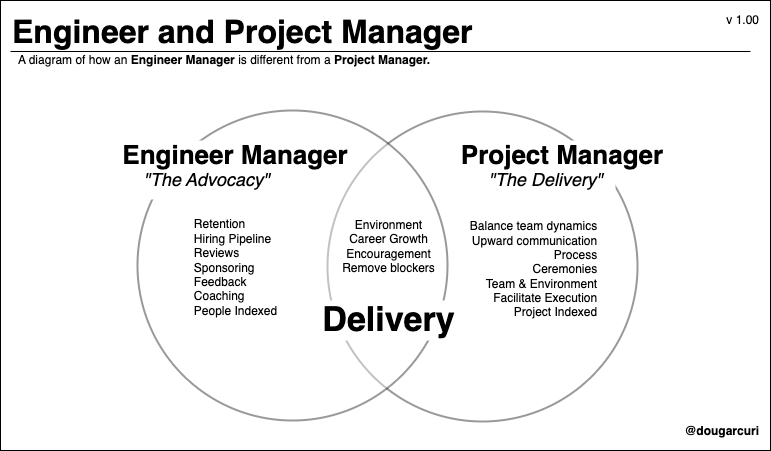

The diagram above was exported from draw.io. Its source (the exported page's mxGraphModel, read from the mxfile embedded in the PNG):
<mxGraphModel dx="1136" dy="837" grid="1" gridSize="10" guides="1" tooltips="1" connect="1" arrows="1" fold="1" page="1" pageScale="1" pageWidth="850" pageHeight="1100" background="#ffffff" math="0" shadow="0">
  <root>
    <mxCell id="oUjT0-91Q0FkJpxIbzf2-0" />
    <mxCell id="oUjT0-91Q0FkJpxIbzf2-1" parent="oUjT0-91Q0FkJpxIbzf2-0" />
    <mxCell id="oUjT0-91Q0FkJpxIbzf2-2" value="" style="rounded=0;whiteSpace=wrap;html=1;align=center;fillColor=none;" parent="oUjT0-91Q0FkJpxIbzf2-1" vertex="1">
      <mxGeometry x="60" y="120" width="770" height="450" as="geometry" />
    </mxCell>
    <mxCell id="oUjT0-91Q0FkJpxIbzf2-3" value="&lt;b&gt;&lt;font style=&quot;font-size: 32px;&quot;&gt;Engineer and Project Manager&lt;/font&gt;&lt;/b&gt;" style="text;html=1;resizable=0;points=[];autosize=1;align=left;verticalAlign=top;spacingTop=-4;" parent="oUjT0-91Q0FkJpxIbzf2-1" vertex="1">
      <mxGeometry x="70" y="130" width="480" height="50" as="geometry" />
    </mxCell>
    <mxCell id="oUjT0-91Q0FkJpxIbzf2-4" value="&amp;nbsp; A diagram of how an&lt;b&gt; Engineer Manager&lt;/b&gt; is different&amp;nbsp;from a &lt;b&gt;Project Manager.&lt;/b&gt;" style="text;html=1;resizable=0;points=[];align=left;verticalAlign=middle;labelBackgroundColor=#ffffff;" parent="oUjT0-91Q0FkJpxIbzf2-1" vertex="1" connectable="0">
      <mxGeometry x="69.99676323963354" y="179.9954184106883" as="geometry" />
    </mxCell>
    <mxCell id="oUjT0-91Q0FkJpxIbzf2-5" value="@dougarcuri" style="text;html=1;align=right;verticalAlign=middle;resizable=0;points=[];;autosize=1;fontStyle=1" parent="oUjT0-91Q0FkJpxIbzf2-1" vertex="1">
      <mxGeometry x="730" y="540.9999999999999" width="90" height="20" as="geometry" />
    </mxCell>
    <mxCell id="oUjT0-91Q0FkJpxIbzf2-6" value="v 1.00" style="text;html=1;align=right;verticalAlign=middle;resizable=0;points=[];;autosize=1;" parent="oUjT0-91Q0FkJpxIbzf2-1" vertex="1">
      <mxGeometry x="770" y="130" width="50" height="20" as="geometry" />
    </mxCell>
    <mxCell id="dE7qI7JHcUCAQGgcLiXu-0" value="" style="group;fillColor=none;" parent="oUjT0-91Q0FkJpxIbzf2-1" vertex="1" connectable="0">
      <mxGeometry x="180" y="229.99689783217025" width="609.9968978321702" height="311.00000000000006" as="geometry" />
    </mxCell>
    <mxCell id="oUjT0-91Q0FkJpxIbzf2-8" value="" style="ellipse;whiteSpace=wrap;html=1;aspect=fixed;opacity=40;align=right;rotation=90;strokeWidth=2;" parent="dE7qI7JHcUCAQGgcLiXu-0" vertex="1">
      <mxGeometry x="206.99689783217025" y="1" width="310" height="310" as="geometry" />
    </mxCell>
    <mxCell id="oUjT0-91Q0FkJpxIbzf2-10" value="" style="ellipse;whiteSpace=wrap;html=1;aspect=fixed;opacity=40;align=right;rotation=90;strokeWidth=2;" parent="dE7qI7JHcUCAQGgcLiXu-0" vertex="1">
      <mxGeometry x="16.996897832170248" width="310" height="310" as="geometry" />
    </mxCell>
    <mxCell id="oUjT0-91Q0FkJpxIbzf2-11" value="Delivery" style="text;html=1;strokeColor=none;fillColor=default;align=center;verticalAlign=middle;whiteSpace=wrap;rounded=0;labelBackgroundColor=none;fontSize=34;fontColor=#000000;rotation=0;fontStyle=1" parent="dE7qI7JHcUCAQGgcLiXu-0" vertex="1">
      <mxGeometry x="189.5" y="190" width="157" height="40" as="geometry" />
    </mxCell>
    <mxCell id="oUjT0-91Q0FkJpxIbzf2-12" value="&lt;p style=&quot;line-height: 1.2; margin-top: 0pt; margin-bottom: 0pt;&quot; dir=&quot;ltr&quot;&gt;&lt;/p&gt;&lt;p style=&quot;line-height: 1.2; margin-top: 0pt; margin-bottom: 0pt;&quot; dir=&quot;ltr&quot;&gt;&lt;/p&gt;&lt;p style=&quot;line-height: 1.2; margin-top: 0pt; margin-bottom: 0pt;&quot; dir=&quot;ltr&quot;&gt;&lt;/p&gt;&lt;p style=&quot;line-height: 1.2; margin-top: 0pt; margin-bottom: 0pt;&quot; dir=&quot;ltr&quot;&gt;&lt;/p&gt;&lt;p style=&quot;line-height: 1.2; margin-top: 0pt; margin-bottom: 0pt;&quot; dir=&quot;ltr&quot;&gt;&lt;/p&gt;&lt;p style=&quot;line-height: 1.2; margin-top: 0pt; margin-bottom: 0pt;&quot; dir=&quot;ltr&quot;&gt;&lt;/p&gt;&lt;p style=&quot;line-height: 1.2; margin-top: 0pt; margin-bottom: 0pt;&quot; dir=&quot;ltr&quot;&gt;&lt;/p&gt;&lt;p style=&quot;text-align: left; line-height: 1.2; margin-top: 0pt; margin-bottom: 0pt;&quot; dir=&quot;ltr&quot;&gt;&lt;font style=&quot;font-size: 12px;&quot;&gt;&lt;br&gt;&lt;/font&gt;&lt;/p&gt;&lt;span style=&quot;font-family: Calibri, sans-serif; background-color: transparent; font-variant-numeric: normal; font-variant-east-asian: normal; font-variant-alternates: normal; font-variant-position: normal; vertical-align: baseline;&quot;&gt;&lt;div style=&quot;text-align: left;&quot;&gt;&lt;span style=&quot;background-color: transparent;&quot;&gt;Retention&lt;/span&gt;&lt;/div&gt;&lt;/span&gt;&lt;span style=&quot;font-family: Calibri, sans-serif; background-color: transparent; font-variant-numeric: normal; font-variant-east-asian: normal; font-variant-alternates: normal; font-variant-position: normal; vertical-align: baseline;&quot;&gt;&lt;div style=&quot;text-align: left;&quot;&gt;&lt;span style=&quot;background-color: transparent;&quot;&gt;Hiring Pipeline&lt;/span&gt;&lt;/div&gt;&lt;/span&gt;&lt;span style=&quot;font-family: Calibri, sans-serif; background-color: transparent; font-variant-numeric: normal; font-variant-east-asian: normal; font-variant-alternates: normal; font-variant-position: normal; vertical-align: baseline;&quot;&gt;&lt;div style=&quot;text-align: left;&quot;&gt;&lt;span style=&quot;background-color: transparent;&quot;&gt;Reviews&lt;/span&gt;&lt;/div&gt;&lt;/span&gt;&lt;span style=&quot;font-family: Calibri, sans-serif; background-color: transparent; font-variant-numeric: normal; font-variant-east-asian: normal; font-variant-alternates: normal; font-variant-position: normal; vertical-align: baseline;&quot;&gt;&lt;div style=&quot;text-align: left;&quot;&gt;&lt;span style=&quot;background-color: transparent;&quot;&gt;Sponsoring&lt;/span&gt;&lt;/div&gt;&lt;/span&gt;&lt;span style=&quot;font-family: Calibri, sans-serif; background-color: transparent; font-variant-numeric: normal; font-variant-east-asian: normal; font-variant-alternates: normal; font-variant-position: normal; vertical-align: baseline;&quot;&gt;&lt;div style=&quot;text-align: left;&quot;&gt;&lt;span style=&quot;background-color: transparent;&quot;&gt;Feedback&lt;/span&gt;&lt;/div&gt;&lt;/span&gt;&lt;span style=&quot;font-family: Calibri, sans-serif; background-color: transparent; font-variant-numeric: normal; font-variant-east-asian: normal; font-variant-alternates: normal; font-variant-position: normal; vertical-align: baseline;&quot;&gt;&lt;div style=&quot;text-align: left;&quot;&gt;&lt;span style=&quot;background-color: transparent;&quot;&gt;Coaching&lt;/span&gt;&lt;/div&gt;&lt;/span&gt;&lt;span style=&quot;font-family: Calibri, sans-serif; background-color: transparent; font-variant-numeric: normal; font-variant-east-asian: normal; font-variant-alternates: normal; font-variant-position: normal; vertical-align: baseline;&quot;&gt;&lt;div style=&quot;text-align: left;&quot;&gt;&lt;span style=&quot;background-color: transparent;&quot;&gt;People Indexed&lt;/span&gt;&lt;/div&gt;&lt;/span&gt;&lt;p&gt;&lt;/p&gt;&lt;span id=&quot;docs-internal-guid-f8f91cb1-7fff-f952-4215-82bd4a0a5b76&quot;&gt;&lt;div style=&quot;text-align: left;&quot;&gt;&lt;/div&gt;&lt;/span&gt;" style="text;html=1;align=center;verticalAlign=middle;resizable=0;points=[];autosize=1;strokeColor=none;fillColor=none;rotation=0;" parent="dE7qI7JHcUCAQGgcLiXu-0" vertex="1">
      <mxGeometry x="59.99689783217025" y="86" width="110" height="140" as="geometry" />
    </mxCell>
    <mxCell id="oUjT0-91Q0FkJpxIbzf2-14" value="Environment&lt;br&gt;Career Growth&lt;br&gt;Encouragement&lt;br&gt;Remove blockers" style="text;html=1;align=center;verticalAlign=middle;resizable=0;points=[];autosize=1;strokeColor=none;fillColor=none;rotation=0;" parent="dE7qI7JHcUCAQGgcLiXu-0" vertex="1">
      <mxGeometry x="207.99689783217025" y="101" width="120" height="70" as="geometry" />
    </mxCell>
    <mxCell id="oUjT0-91Q0FkJpxIbzf2-15" value="&lt;p style=&quot;line-height: 1.2; margin-top: 0pt; margin-bottom: 0pt;&quot; dir=&quot;ltr&quot;&gt;&lt;/p&gt;&lt;p style=&quot;line-height: 1.2; margin-top: 0pt; margin-bottom: 0pt;&quot; dir=&quot;ltr&quot;&gt;&lt;/p&gt;&lt;p style=&quot;line-height: 1.2; margin-top: 0pt; margin-bottom: 0pt;&quot; dir=&quot;ltr&quot;&gt;&lt;/p&gt;&lt;p style=&quot;line-height: 1.2; margin-top: 0pt; margin-bottom: 0pt;&quot; dir=&quot;ltr&quot;&gt;&lt;/p&gt;&lt;p style=&quot;line-height: 1.2; margin-top: 0pt; margin-bottom: 0pt;&quot; dir=&quot;ltr&quot;&gt;&lt;/p&gt;&lt;p style=&quot;line-height: 1.2; margin-top: 0pt; margin-bottom: 0pt;&quot; dir=&quot;ltr&quot;&gt;&lt;/p&gt;&lt;p style=&quot;line-height: 1.2; margin-top: 0pt; margin-bottom: 0pt;&quot; dir=&quot;ltr&quot;&gt;&lt;/p&gt;&lt;div&gt;&lt;/div&gt;&lt;span style=&quot;font-family: Calibri, sans-serif; background-color: transparent; font-variant-numeric: normal; font-variant-east-asian: normal; font-variant-alternates: normal; font-variant-position: normal; vertical-align: baseline;&quot;&gt;&lt;div style=&quot;text-align: right;&quot;&gt;&lt;span style=&quot;background-color: transparent;&quot;&gt;Balance team dynamics&lt;/span&gt;&lt;/div&gt;&lt;/span&gt;&lt;span style=&quot;font-family: Calibri, sans-serif; background-color: transparent; font-variant-numeric: normal; font-variant-east-asian: normal; font-variant-alternates: normal; font-variant-position: normal; vertical-align: baseline;&quot;&gt;&lt;div style=&quot;text-align: right;&quot;&gt;&lt;span style=&quot;background-color: transparent;&quot;&gt;Upward communication&lt;/span&gt;&lt;/div&gt;&lt;/span&gt;&lt;span style=&quot;font-family: Calibri, sans-serif; background-color: transparent; font-variant-numeric: normal; font-variant-east-asian: normal; font-variant-alternates: normal; font-variant-position: normal; vertical-align: baseline;&quot;&gt;&lt;div style=&quot;text-align: right;&quot;&gt;&lt;span style=&quot;background-color: transparent;&quot;&gt;Process&lt;/span&gt;&lt;/div&gt;&lt;/span&gt;&lt;span style=&quot;font-family: Calibri, sans-serif; background-color: transparent; font-variant-numeric: normal; font-variant-east-asian: normal; font-variant-alternates: normal; font-variant-position: normal; vertical-align: baseline;&quot;&gt;&lt;div style=&quot;text-align: right;&quot;&gt;&lt;span style=&quot;background-color: transparent;&quot;&gt;Ceremonies&lt;/span&gt;&lt;/div&gt;&lt;/span&gt;&lt;span style=&quot;font-family: Calibri, sans-serif; background-color: transparent; font-variant-numeric: normal; font-variant-east-asian: normal; font-variant-alternates: normal; font-variant-position: normal; vertical-align: baseline;&quot;&gt;&lt;div style=&quot;text-align: right;&quot;&gt;&lt;span style=&quot;background-color: transparent;&quot;&gt;Team &amp;amp; Environment&lt;/span&gt;&lt;/div&gt;&lt;/span&gt;&lt;span style=&quot;font-family: Calibri, sans-serif; background-color: transparent; font-variant-numeric: normal; font-variant-east-asian: normal; font-variant-alternates: normal; font-variant-position: normal; vertical-align: baseline;&quot;&gt;&lt;div style=&quot;text-align: right;&quot;&gt;&lt;span style=&quot;background-color: transparent;&quot;&gt;Facilitate Execution&lt;/span&gt;&lt;/div&gt;&lt;/span&gt;&lt;span style=&quot;font-family: Calibri, sans-serif; background-color: transparent; font-variant-numeric: normal; font-variant-east-asian: normal; font-variant-alternates: normal; font-variant-position: normal; vertical-align: baseline;&quot;&gt;&lt;div style=&quot;text-align: right;&quot;&gt;&lt;span style=&quot;background-color: transparent;&quot;&gt;Project Indexed&lt;/span&gt;&lt;/div&gt;&lt;/span&gt;&lt;p&gt;&lt;/p&gt;&lt;font style=&quot;font-size: 12px;&quot;&gt;&lt;div style=&quot;text-align: right;&quot;&gt;&lt;/div&gt;&lt;span id=&quot;docs-internal-guid-825a013e-7fff-d448-8ae5-689d9141e04f&quot;&gt;&lt;/span&gt;&lt;/font&gt;" style="text;html=1;align=center;verticalAlign=middle;resizable=0;points=[];autosize=1;strokeColor=none;fillColor=none;rotation=0;" parent="dE7qI7JHcUCAQGgcLiXu-0" vertex="1">
      <mxGeometry x="337.99689783217025" y="100" width="150" height="130" as="geometry" />
    </mxCell>
    <mxCell id="oUjT0-91Q0FkJpxIbzf2-19" value="&lt;i&gt;&lt;font&gt;&quot;The Advocacy&quot;&lt;/font&gt;&lt;/i&gt;" style="text;html=1;align=center;verticalAlign=middle;resizable=0;points=[];autosize=1;strokeColor=none;fillColor=default;fontSize=18;fontColor=#000000;rotation=0;" parent="dE7qI7JHcUCAQGgcLiXu-0" vertex="1">
      <mxGeometry x="11.42" y="49.00310216782975" width="150" height="40" as="geometry" />
    </mxCell>
    <mxCell id="oUjT0-91Q0FkJpxIbzf2-17" value="" style="group;rotation=0;" parent="dE7qI7JHcUCAQGgcLiXu-0" vertex="1" connectable="0">
      <mxGeometry y="30.003102167829752" width="230" height="53.99932188134525" as="geometry" />
    </mxCell>
    <mxCell id="oUjT0-91Q0FkJpxIbzf2-18" value="&lt;font style=&quot;font-size: 26px;&quot;&gt;Engineer Manager&lt;/font&gt;" style="text;html=1;strokeColor=none;fillColor=default;align=center;verticalAlign=middle;whiteSpace=wrap;rounded=0;labelBackgroundColor=none;fontSize=26;fontColor=#000000;rotation=0;fontStyle=1" parent="oUjT0-91Q0FkJpxIbzf2-17" vertex="1">
      <mxGeometry width="230" height="30" as="geometry" />
    </mxCell>
    <mxCell id="MEUwHFOiCIK7g4VfZEpr-1" value="&lt;i&gt;&lt;font&gt;&quot;The Delivery&quot;&lt;/font&gt;&lt;/i&gt;" style="text;html=1;align=center;verticalAlign=middle;resizable=0;points=[];autosize=1;strokeColor=none;fillColor=default;fontSize=18;fontColor=#000000;rotation=0;" vertex="1" parent="dE7qI7JHcUCAQGgcLiXu-0">
      <mxGeometry x="355" y="49.00310216782975" width="140" height="40" as="geometry" />
    </mxCell>
    <mxCell id="MEUwHFOiCIK7g4VfZEpr-2" value="" style="group;rotation=0;" vertex="1" connectable="0" parent="dE7qI7JHcUCAQGgcLiXu-0">
      <mxGeometry x="327" y="30.003102167829752" width="230" height="53.99932188134525" as="geometry" />
    </mxCell>
    <mxCell id="MEUwHFOiCIK7g4VfZEpr-3" value="&lt;font style=&quot;font-size: 26px;&quot;&gt;Project Manager&lt;/font&gt;" style="text;html=1;strokeColor=none;fillColor=default;align=center;verticalAlign=middle;whiteSpace=wrap;rounded=0;labelBackgroundColor=none;fontSize=26;fontColor=#000000;rotation=0;fontStyle=1" vertex="1" parent="MEUwHFOiCIK7g4VfZEpr-2">
      <mxGeometry width="230" height="30" as="geometry" />
    </mxCell>
    <mxCell id="CFaiManVZaAXfIuaHNWG-0" value="" style="endArrow=none;html=1;rounded=0;" parent="oUjT0-91Q0FkJpxIbzf2-1" edge="1">
      <mxGeometry width="50" height="50" relative="1" as="geometry">
        <mxPoint x="70" y="171" as="sourcePoint" />
        <mxPoint x="810" y="171" as="targetPoint" />
      </mxGeometry>
    </mxCell>
  </root>
</mxGraphModel>